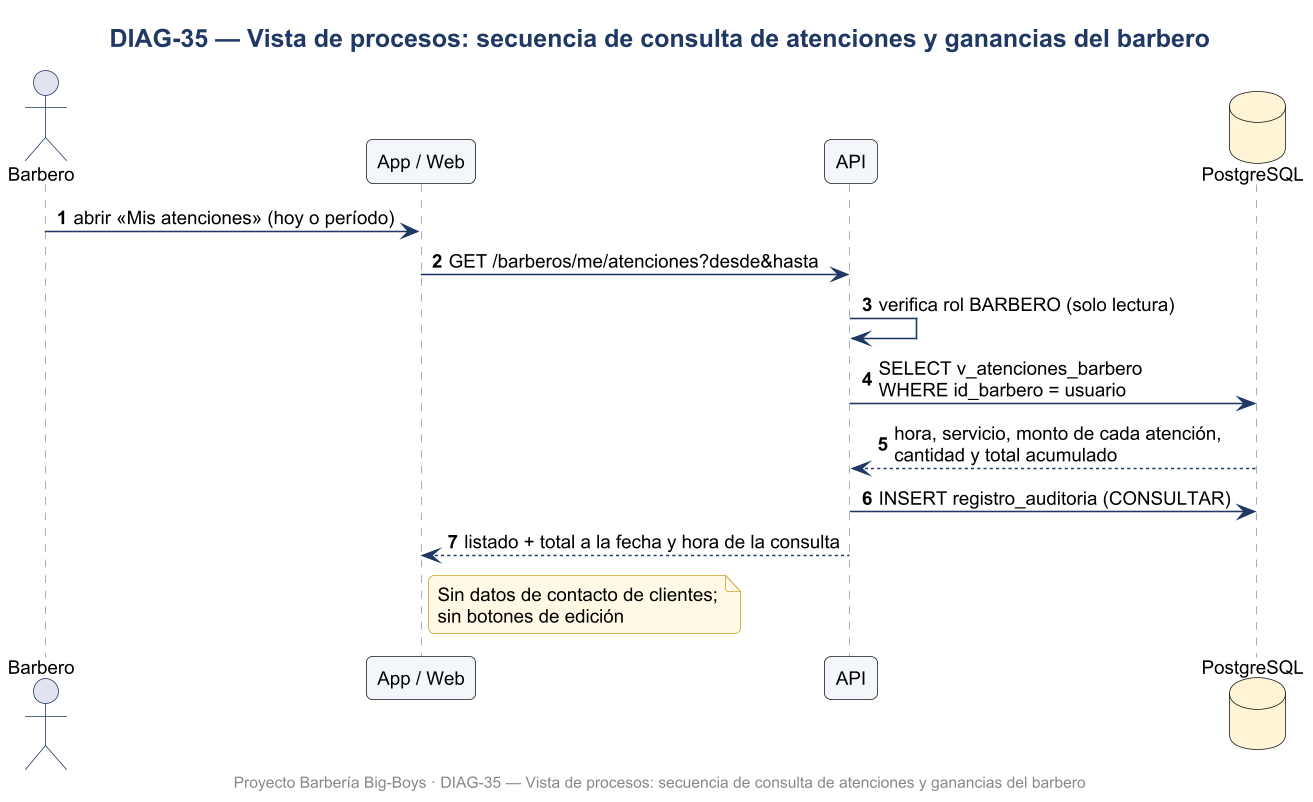

The diagram above was rendered by PlantUML. Its source (embedded in the PNG):
@startuml DIAG-35_Vista_de_procesos_secuencia_de_consulta_de_atenciones_y_ganancias_del_barbero
skinparamlocked dpi 150
skinparam defaultFontName Arial
skinparam defaultFontSize 12
skinparam shadowing false
skinparam roundcorner 8
skinparam titleFontSize 16
skinparam titleFontStyle bold
skinparam titleFontColor #1F3864
skinparam ArrowColor #1F3864
skinparam BorderColor #1F3864
skinparam BackgroundColor #FFFFFF
skinparam class {
  BackgroundColor #F3F6FB
  HeaderBackgroundColor #DCE6F2
  BorderColor #1F3864
}
skinparam usecase {
  BackgroundColor #F3F6FB
  BorderColor #1F3864
}
skinparam actorBorderColor #1F3864
skinparam packageBorderColor #1F3864
skinparam componentBackgroundColor #F3F6FB
skinparam nodeBackgroundColor #F7F7F7
skinparam databaseBackgroundColor #FFF4D6
skinparam activityBackgroundColor #F3F6FB
skinparam activityBorderColor #1F3864
skinparam stateBackgroundColor #F3F6FB
skinparam stateBorderColor #1F3864
skinparam sequenceParticipantBackgroundColor #F3F6FB
skinparam sequenceLifeLineBorderColor #8899AA
skinparam noteBackgroundColor #FFF9E6
skinparam noteBorderColor #C9A227

title DIAG-35 — Vista de procesos: secuencia de consulta de atenciones y ganancias del barbero
autonumber
actor "Barbero" as B
participant "App / Web" as UI
participant "API" as API
database "PostgreSQL" as DB
B -> UI : abrir «Mis atenciones» (hoy o período)
UI -> API : GET /barberos/me/atenciones?desde&hasta
API -> API : verifica rol BARBERO (solo lectura)
API -> DB : SELECT v_atenciones_barbero\nWHERE id_barbero = usuario
DB --> API : hora, servicio, monto de cada atención,\ncantidad y total acumulado
API -> DB : INSERT registro_auditoria (CONSULTAR)
API --> UI : listado + total a la fecha y hora de la consulta
note right of UI : Sin datos de contacto de clientes;\nsin botones de edición

footer Proyecto Barbería Big-Boys · DIAG-35 — Vista de procesos: secuencia de consulta de atenciones y ganancias del barbero
@enduml